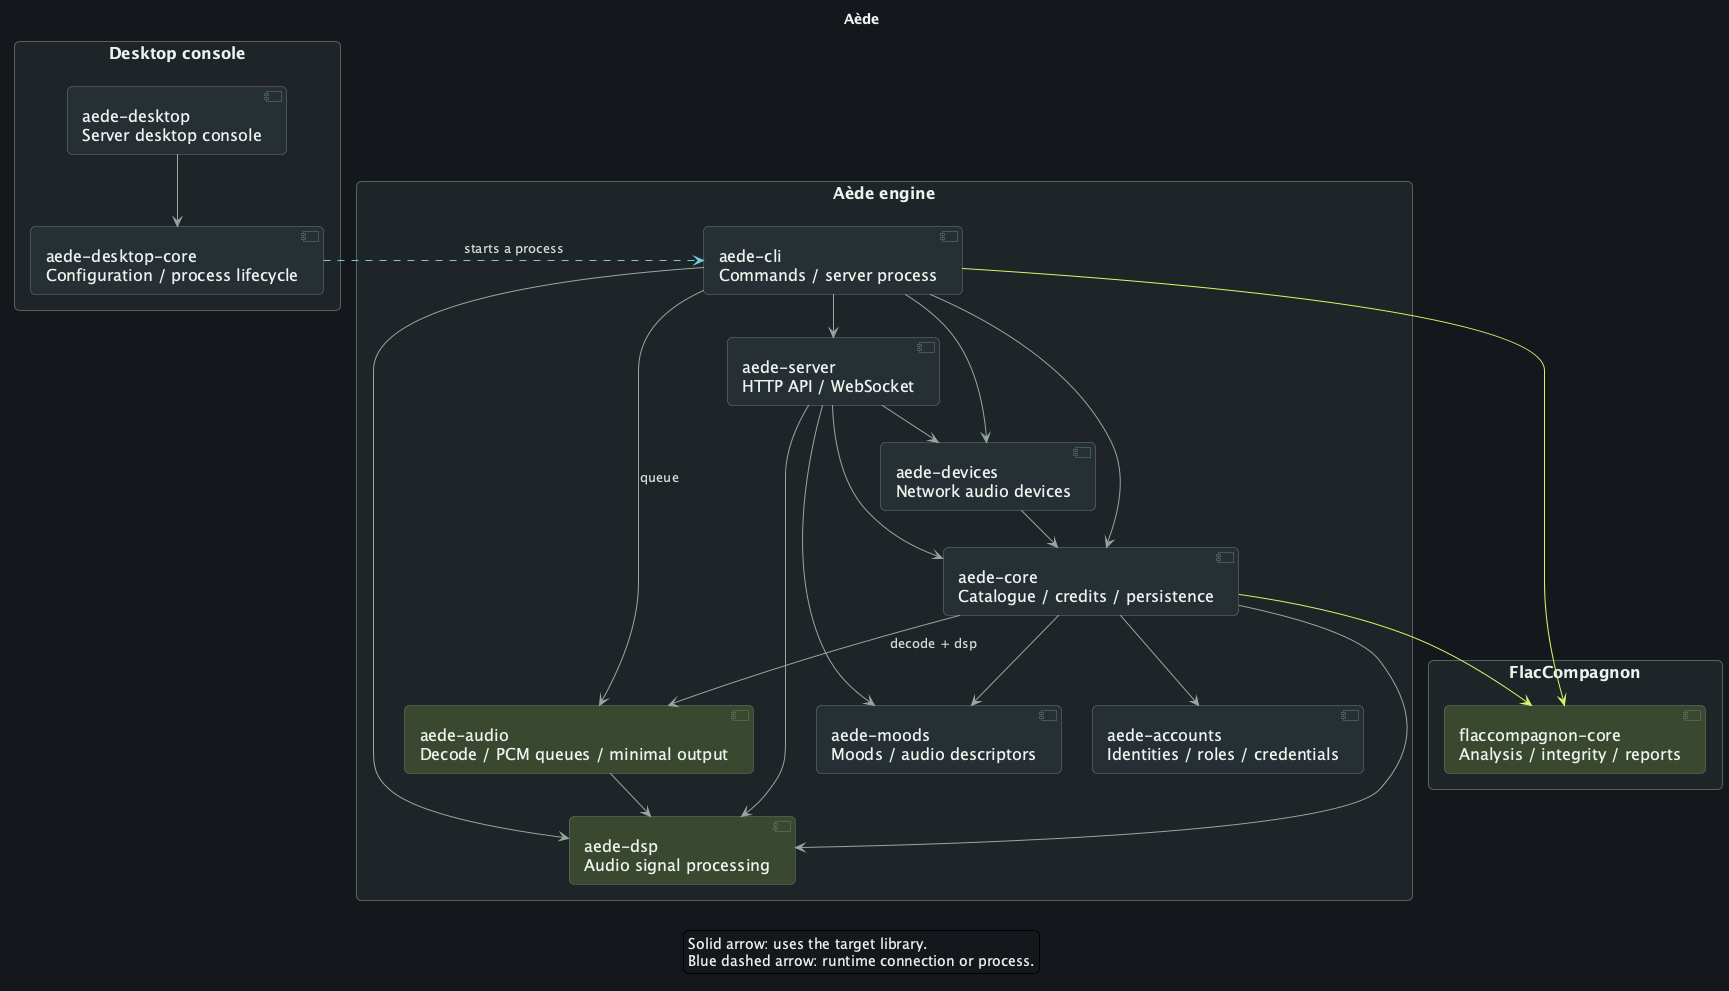

The diagram above was rendered by PlantUML. Its source (embedded in the PNG):
@startuml en-aede
!pragma layout smetana
skinparam backgroundColor #15191D
skinparam defaultFontName SansSerif
skinparam defaultFontSize 16
skinparam defaultFontColor #EDF2EE
skinparam shadowing false
skinparam roundcorner 10
skinparam componentStyle uml2
skinparam ArrowColor #96A79F
skinparam ArrowFontColor #D0DDD5
skinparam ArrowFontSize 13
skinparam packageStyle rectangle
skinparam packageBackgroundColor #1E2528
skinparam packageBorderColor #52655D
skinparam packageFontColor #F1F5F2
skinparam packageFontSize 19
skinparam componentBackgroundColor #273035
skinparam componentBorderColor #6A7F73
skinparam componentFontColor #EDF2EE
skinparam nodesep 30
skinparam ranksep 35
hide stereotype

title Aède
package "Desktop console" {
component "aede-desktop\nServer desktop console" as AApp
component "aede-desktop-core\nConfiguration / process lifecycle" as AConsole
}
package "Aède engine" {
component "aede-cli\nCommands / server process" as ACli
component "aede-server\nHTTP API / WebSocket" as AServer
component "aede-devices\nNetwork audio devices" as ADevices
component "aede-core\nCatalogue / credits / persistence" as ACore
component "aede-accounts\nIdentities / roles / credentials" as AAccounts
component "aede-moods\nMoods / audio descriptors" as AMoods
component "aede-audio\nDecode / PCM queues / minimal output" as AAudio #3B4930
component "aede-dsp\nAudio signal processing" as ADsp #3B4930
}
package "FlacCompagnon" {
component "flaccompagnon-core\nAnalysis / integrity / reports" as FCore #3B4930
}
AApp --> AConsole
ACli --> AServer
ACli --> ACore
ACli --> ADevices
ACli --> ADsp
ACli --> AAudio : queue
ACli -[#D8F36A]-> FCore
AServer --> ACore
AServer --> ADevices
AServer --> AMoods
AServer --> ADsp
ADevices --> ACore
ACore --> AAccounts
ACore --> AMoods
ACore --> ADsp
ACore --> AAudio : decode + dsp
ACore -[#D8F36A]-> FCore
AAudio --> ADsp
AConsole -[#71CDE1,dashed]right-> ACli : starts a process
legend bottom
Solid arrow: uses the target library.
Blue dashed arrow: runtime connection or process.
endlegend
@enduml